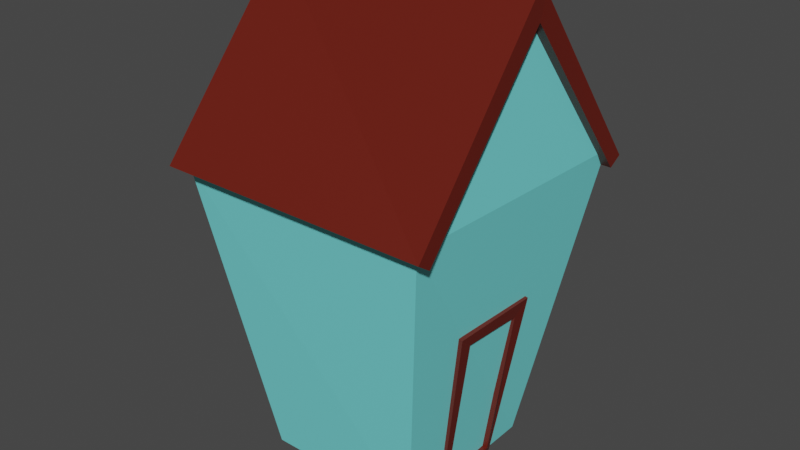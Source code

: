 # Source: howse.blend  (saved by Blender 2.93.21; exported with 4.5.12 LTS)
import bpy
from mathutils import Matrix  # noqa: F401  (used for matrix-valued properties, if any)

bpy.ops.wm.read_factory_settings(use_empty=True)
scene = bpy.context.scene
scene.name = 'Scene'

# ---- collections
col_collection = bpy.data.collections.new('Collection'); scene.collection.children.link(col_collection)

# ---- materials (node trees are filled in below, after node groups)
mat_howse = bpy.data.materials.new('Howse')
mat_howse.alpha_threshold = 0.0
mat_howse.use_transparent_shadow = False
mat_howse.line_color = (0.0, 0.0, 0.0, 1.0)
mat_rewf = bpy.data.materials.new('Rewf')
mat_rewf.alpha_threshold = 0.0
mat_rewf.use_transparent_shadow = False
mat_rewf.line_color = (0.0, 0.0, 0.0, 1.0)

# ---- material node trees
mat_howse.use_nodes = True; mat_howse.node_tree.nodes.clear()
_N = mat_howse.node_tree.nodes; _L = mat_howse.node_tree.links
n0 = _N.new('ShaderNodeOutputMaterial'); n0.name = 'Material Output'; n0.location = (300, 300)
n1 = _N.new('ShaderNodeBsdfPrincipled'); n1.name = 'Principled BSDF'; n1.location = (10, 300)
n1.distribution = 'GGX'
n1.subsurface_method = 'BURLEY'
n1.inputs[0].default_value = (0.1884, 0.8, 0.8, 1.0)
n1.inputs[2].default_value = 0.4
n1.inputs[3].default_value = 1.45
n1.inputs[27].default_value = (0.0, 0.0, 0.0, 1.0)
n1.inputs[28].default_value = 1.0
_L.new(n1.outputs[0], n0.inputs[0])
n0.is_active_output = True
mat_rewf.use_nodes = True; mat_rewf.node_tree.nodes.clear()
_N = mat_rewf.node_tree.nodes; _L = mat_rewf.node_tree.links
n0 = _N.new('ShaderNodeOutputMaterial'); n0.name = 'Material Output'; n0.location = (300, 300)
n1 = _N.new('ShaderNodeBsdfPrincipled'); n1.name = 'Principled BSDF'; n1.location = (10, 300)
n1.distribution = 'GGX'
n1.subsurface_method = 'BURLEY'
n1.inputs[0].default_value = (0.1282, 0.01164, 0.005398, 1.0)
n1.inputs[2].default_value = 0.4
n1.inputs[3].default_value = 1.45
n1.inputs[27].default_value = (0.0, 0.0, 0.0, 1.0)
n1.inputs[28].default_value = 1.0
_L.new(n1.outputs[0], n0.inputs[0])
n0.is_active_output = True

# ---- world
world_world = bpy.data.worlds.new('World'); scene.world = world_world
world_world.use_nodes = True; world_world.node_tree.nodes.clear()
_N = world_world.node_tree.nodes; _L = world_world.node_tree.links
n0 = _N.new('ShaderNodeOutputWorld'); n0.name = 'World Output'; n0.location = (300, 300)
n1 = _N.new('ShaderNodeBackground'); n1.name = 'Background'; n1.location = (10, 300)
n1.inputs[0].default_value = (0.05088, 0.05088, 0.05088, 1.0)
_L.new(n1.outputs[0], n0.inputs[0])
n0.is_active_output = True
world_world.color = (0.05088, 0.05088, 0.05088)
world_world.use_sun_shadow = False
world_world.sun_shadow_jitter_overblur = 0.0

# ---- meshes
me_cube = bpy.data.meshes.new('Cube')
me_cube.from_pydata([(1.626, 1.571, 2.691), (1.0, 1.0, -1.0), (1.514, -1.543, 2.691), (1.0, -1.0, -1.0), (-1.426, 1.571, 2.691), (-1.0, 1.0, -1.0), (-1.538, -1.581, 2.691), (-1.0, -1.0, -1.0), (1.56, 0.03351, 4.567), (-1.492, 0.01457, 4.567)], [], [(4, 6, 9), (3, 2, 6, 7), (7, 6, 4, 5), (5, 1, 3, 7), (1, 0, 2, 3), (5, 4, 0, 1), (2, 0, 8), (0, 4, 9, 8), (6, 2, 8, 9)])
_uv = me_cube.uv_layers.new(name='UVMap')
_uv.uv.foreach_set('vector', [0.625, 0.25, 0.625, 0.0, 0.625, 0.25, 0.375, 0.75, 0.625, 0.75, 0.625, 1.0, 0.375, 1.0, 0.375, 0.0, 0.625, 0.0, 0.625, 0.25, 0.375, 0.25, 0.125, 0.5, 0.375, 0.5, 0.375, 0.75, 0.125, 0.75, 0.375, 0.5, 0.625, 0.5, 0.625, 0.75, 0.375, 0.75, 0.375, 0.25, 0.625, 0.25, 0.625, 0.5, 0.375, 0.5, 0.625, 0.75, 0.625, 0.5, 0.625, 0.75, 0.625, 0.5, 0.625, 0.25, 0.625, 0.25, 0.625, 0.5, 0.625, 1.0, 0.625, 0.75, 0.625, 0.75, 0.625, 1.0])
me_cube.materials.append(mat_howse)
me_cube.use_remesh_preserve_volume = False
me_cube.use_remesh_preserve_attributes = False
me_cube.use_mirror_vertex_groups = False
me_cube.update()
me_plane = bpy.data.meshes.new('Plane')
me_plane.from_pydata([(-2.184, -0.5783, -0.8603), (0.01113, -0.46, -1.189), (-2.184, 0.5783, -0.8431), (0.01113, 0.4603, -1.189), (-2.173, -0.5782, -0.796), (0.01996, -0.46, -1.126), (-2.173, 0.5783, -0.7635), (0.01996, 0.4603, -1.126), (-2.02, -0.3976, -0.9157), (-1.987, 0.3987, -0.8988), (-0.07532, -0.3758, -1.207), (-0.092, 0.3535, -1.17), (-0.0747, -0.3761, -1.114), (-2.02, -0.3979, -0.8231), (-1.987, 0.3984, -0.8062), (-0.09137, 0.3532, -1.078)], [], [(0, 1, 5, 4), (1, 3, 7, 5), (4, 5, 12, 13), (12, 15, 11, 10), (2, 0, 4, 6), (3, 2, 6, 7), (7, 15, 12, 5), (7, 6, 14, 15), (14, 6, 4, 13), (15, 14, 9, 11), (14, 13, 8, 9), (13, 12, 10, 8)])
_uv = me_plane.uv_layers.new(name='UVMap')
_uv.uv.foreach_set('vector', [0.0, 0.0, 1.0, 0.0, 0.0, 0.0, 0.0, 0.0, 1.0, 0.0, 1.0, 1.0, 0.0, 0.0, 0.0, 0.0, 0.0, 0.0, 0.0, 0.0, 0.0, 0.0, 0.0, 0.0, 0.0, 0.0, 0.0, 0.0, 0.0, 0.0, 0.0, 0.0, 0.0, 1.0, 0.0, 0.0, 0.0, 0.0, 0.0, 0.0, 1.0, 1.0, 0.0, 1.0, 0.0, 0.0, 0.0, 0.0, 0.0, 0.0, 0.0, 0.0, 0.0, 0.0, 0.0, 0.0, 0.0, 0.0, 0.0, 0.0, 0.0, 0.0, 0.0, 0.0, 0.0, 0.0, 0.0, 0.0, 0.0, 0.0, 0.0, 0.0, 0.0, 0.0, 0.0, 0.0, 0.0, 0.0, 0.0, 0.0, 0.0, 0.0, 0.0, 0.0, 0.0, 0.0, 0.0, 0.0, 0.0, 0.0, 0.0, 0.0, 0.0, 0.0, 0.0, 0.0])
me_plane.materials.append(mat_rewf)
me_plane.use_remesh_fix_poles = True
me_plane.use_remesh_preserve_attributes = False
me_plane.update()
me_cube_004 = bpy.data.meshes.new('Cube.004')
me_cube_004.from_pydata([(-1.653, -1.756, -0.9815), (-1.619, -0.03207, 1.082), (-1.605, 1.724, -0.9884), (-1.619, 0.102, 1.082), (1.643, -1.679, -1.044), (1.679, -0.04705, 1.069), (1.741, 1.683, -1.058), (1.679, 0.117, 1.069), (1.725, 1.543, -1.168), (1.643, -1.516, -1.157), (-1.653, -1.558, -1.101), (-1.621, 1.558, -1.098), (-1.613, 0.02174, 0.789), (1.675, 0.03264, 0.7919)], [], [(2, 3, 7, 6), (4, 5, 1, 0), (7, 3, 1, 5), (10, 0, 1, 12), (11, 12, 3, 2), (3, 12, 1), (9, 13, 5, 4), (8, 6, 7, 13), (5, 13, 7), (10, 9, 4, 0), (12, 13, 9, 10), (11, 8, 13, 12), (6, 8, 11, 2)])
_uv = me_cube_004.uv_layers.new(name='UVMap')
_uv.uv.foreach_set('vector', [0.375, 0.25, 0.625, 0.25, 0.625, 0.5, 0.375, 0.5, 0.375, 0.75, 0.625, 0.75, 0.625, 1.0, 0.375, 1.0, 0.625, 0.5, 0.875, 0.5, 0.875, 0.75, 0.625, 0.75, 0.0, 0.0, 0.375, 1.0, 0.625, 1.0, 0.0, 0.0, 0.0, 0.0, 0.0, 0.0, 0.625, 0.25, 0.375, 0.25, 0.625, 0.25, 0.0, 0.0, 0.625, 1.0, 0.0, 0.0, 0.0, 0.0, 0.625, 0.75, 0.375, 0.75, 0.0, 0.0, 0.375, 0.5, 0.625, 0.5, 0.0, 0.0, 0.625, 0.75, 0.0, 0.0, 0.625, 0.5, 0.0, 0.0, 0.0, 0.0, 0.375, 0.75, 0.375, 1.0, 0.0, 0.0, 0.0, 0.0, 0.0, 0.0, 0.0, 0.0, 0.0, 0.0, 0.0, 0.0, 0.0, 0.0, 0.0, 0.0, 0.375, 0.5, 0.0, 0.0, 0.0, 0.0, 0.375, 0.25])
me_cube_004.materials.append(mat_rewf)
me_cube_004.use_remesh_fix_poles = True
me_cube_004.use_remesh_preserve_attributes = False
me_cube_004.update()

# ---- objects
ob_cube = bpy.data.objects.new('Cube', me_cube)
ob_plane = bpy.data.objects.new('Plane', me_plane)
ob_cube_001 = bpy.data.objects.new('Cube.001', me_cube_004)

# ---- transforms, parenting, visibility, modifiers, constraints
ob_cube.location = (0.0, 0.0, 0.975)
ob_cube.lock_rotations_4d = False
ob_cube.empty_display_type = 'ARROWS'
ob_cube.lineart.crease_threshold = 0.0
ob_plane.location = (2.163, 0.0, 0.0)
ob_plane.rotation_euler = (0.2238, 1.564, 0.2271)
ob_cube_001.location = (0.0, 0.0, 4.662)

# ---- collection membership
col_collection.objects.link(ob_cube)
col_collection.objects.link(ob_plane)
col_collection.objects.link(ob_cube_001)

# ---- scene / render settings (as saved in the file)
scene.frame_start = 1; scene.frame_end = 250; scene.frame_set(1)
scene.render.engine = 'BLENDER_EEVEE_NEXT'
scene.cycles.use_denoising = False
scene.cycles.samples = 128
scene.cycles.sampling_pattern = 'TABULATED_SOBOL'
scene.cycles.use_adaptive_sampling = False
scene.cycles.use_light_tree = False
scene.view_settings.view_transform = 'Filmic'
bpy.context.view_layer.update()

# ---- added for rendering (the .blend has no active camera and no usable light): camera, sun
cam_auto = bpy.data.cameras.new('AutoCamera')
cam_auto.lens = 50.0
cam_auto.sensor_width = 36.0
cam_auto.clip_end = 1000.0
ob_auto_camera = bpy.data.objects.new('AutoCamera', cam_auto)
scene.collection.objects.link(ob_auto_camera)
ob_auto_camera.location = (7.02592, -8.39427, 8.4426)
ob_auto_camera.rotation_euler = (1.09748, -7.21219e-08, 0.694738)
scene.camera = ob_auto_camera
light_auto_sun = bpy.data.lights.new('AutoSun', 'SUN')
light_auto_sun.energy = 3.0
light_auto_sun.angle = 0.0523599
ob_auto_sun = bpy.data.objects.new('AutoSun', light_auto_sun)
scene.collection.objects.link(ob_auto_sun)
ob_auto_sun.rotation_euler = (0.872665, 0.174533, 0.523599)
bpy.context.view_layer.update()
